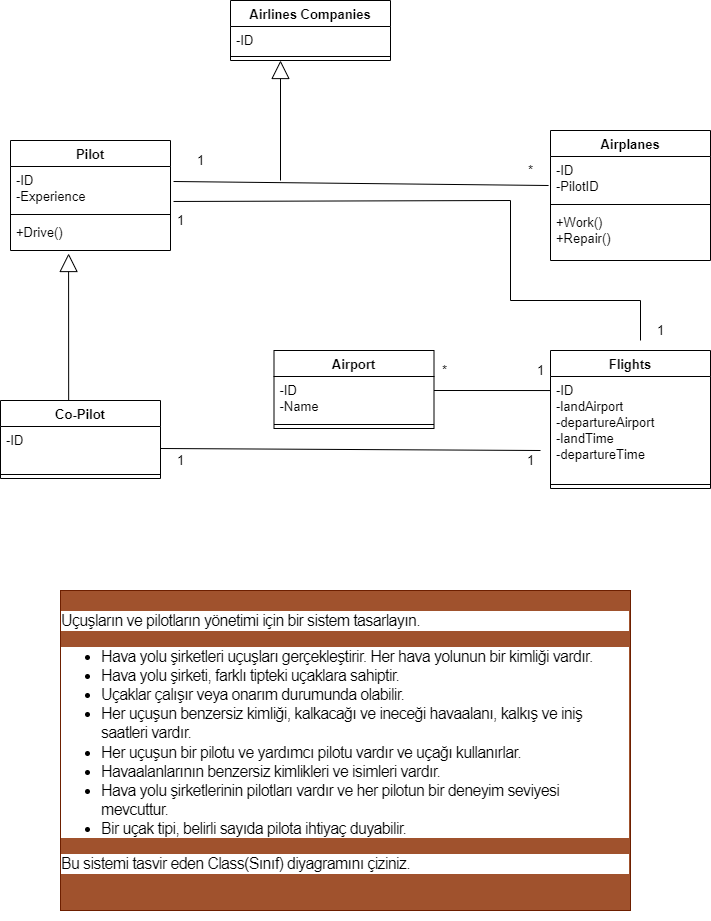

The diagram above was exported from draw.io. Its source (the exported page's mxGraphModel, read from the mxfile embedded in the PNG):
<mxGraphModel dx="868" dy="482" grid="1" gridSize="10" guides="1" tooltips="1" connect="1" arrows="1" fold="1" page="1" pageScale="1" pageWidth="827" pageHeight="1169" math="0" shadow="0">
  <root>
    <mxCell id="0" />
    <mxCell id="1" parent="0" />
    <mxCell id="dgI_l1hqSjVul7IHtZho-5" value="Airlines Companies" style="swimlane;fontStyle=1;align=center;verticalAlign=top;childLayout=stackLayout;horizontal=1;startSize=26;horizontalStack=0;resizeParent=1;resizeParentMax=0;resizeLast=0;collapsible=1;marginBottom=0;fontSize=13;" vertex="1" parent="1">
      <mxGeometry x="290" y="80" width="160" height="60" as="geometry" />
    </mxCell>
    <mxCell id="dgI_l1hqSjVul7IHtZho-6" value="-ID" style="text;strokeColor=none;fillColor=none;align=left;verticalAlign=top;spacingLeft=4;spacingRight=4;overflow=hidden;rotatable=0;points=[[0,0.5],[1,0.5]];portConstraint=eastwest;fontSize=13;" vertex="1" parent="dgI_l1hqSjVul7IHtZho-5">
      <mxGeometry y="26" width="160" height="26" as="geometry" />
    </mxCell>
    <mxCell id="dgI_l1hqSjVul7IHtZho-7" value="" style="line;strokeWidth=1;fillColor=none;align=left;verticalAlign=middle;spacingTop=-1;spacingLeft=3;spacingRight=3;rotatable=0;labelPosition=right;points=[];portConstraint=eastwest;fontSize=13;" vertex="1" parent="dgI_l1hqSjVul7IHtZho-5">
      <mxGeometry y="52" width="160" height="8" as="geometry" />
    </mxCell>
    <mxCell id="dgI_l1hqSjVul7IHtZho-9" value="Airplanes" style="swimlane;fontStyle=1;align=center;verticalAlign=top;childLayout=stackLayout;horizontal=1;startSize=26;horizontalStack=0;resizeParent=1;resizeParentMax=0;resizeLast=0;collapsible=1;marginBottom=0;fontSize=13;" vertex="1" parent="1">
      <mxGeometry x="610" y="210" width="160" height="130" as="geometry" />
    </mxCell>
    <mxCell id="dgI_l1hqSjVul7IHtZho-10" value="-ID&#10;-PilotID" style="text;strokeColor=none;fillColor=none;align=left;verticalAlign=top;spacingLeft=4;spacingRight=4;overflow=hidden;rotatable=0;points=[[0,0.5],[1,0.5]];portConstraint=eastwest;fontSize=13;" vertex="1" parent="dgI_l1hqSjVul7IHtZho-9">
      <mxGeometry y="26" width="160" height="44" as="geometry" />
    </mxCell>
    <mxCell id="dgI_l1hqSjVul7IHtZho-11" value="" style="line;strokeWidth=1;fillColor=none;align=left;verticalAlign=middle;spacingTop=-1;spacingLeft=3;spacingRight=3;rotatable=0;labelPosition=right;points=[];portConstraint=eastwest;fontSize=13;" vertex="1" parent="dgI_l1hqSjVul7IHtZho-9">
      <mxGeometry y="70" width="160" height="8" as="geometry" />
    </mxCell>
    <mxCell id="dgI_l1hqSjVul7IHtZho-12" value="+Work()&#10;+Repair()" style="text;strokeColor=none;fillColor=none;align=left;verticalAlign=top;spacingLeft=4;spacingRight=4;overflow=hidden;rotatable=0;points=[[0,0.5],[1,0.5]];portConstraint=eastwest;fontSize=13;" vertex="1" parent="dgI_l1hqSjVul7IHtZho-9">
      <mxGeometry y="78" width="160" height="52" as="geometry" />
    </mxCell>
    <mxCell id="dgI_l1hqSjVul7IHtZho-17" value="Pilot" style="swimlane;fontStyle=1;align=center;verticalAlign=top;childLayout=stackLayout;horizontal=1;startSize=26;horizontalStack=0;resizeParent=1;resizeParentMax=0;resizeLast=0;collapsible=1;marginBottom=0;fontSize=13;" vertex="1" parent="1">
      <mxGeometry x="70" y="220" width="160" height="110" as="geometry" />
    </mxCell>
    <mxCell id="dgI_l1hqSjVul7IHtZho-18" value="-ID&#10;-Experience" style="text;strokeColor=none;fillColor=none;align=left;verticalAlign=top;spacingLeft=4;spacingRight=4;overflow=hidden;rotatable=0;points=[[0,0.5],[1,0.5]];portConstraint=eastwest;fontSize=13;" vertex="1" parent="dgI_l1hqSjVul7IHtZho-17">
      <mxGeometry y="26" width="160" height="44" as="geometry" />
    </mxCell>
    <mxCell id="dgI_l1hqSjVul7IHtZho-19" value="" style="line;strokeWidth=1;fillColor=none;align=left;verticalAlign=middle;spacingTop=-1;spacingLeft=3;spacingRight=3;rotatable=0;labelPosition=right;points=[];portConstraint=eastwest;fontSize=13;" vertex="1" parent="dgI_l1hqSjVul7IHtZho-17">
      <mxGeometry y="70" width="160" height="8" as="geometry" />
    </mxCell>
    <mxCell id="dgI_l1hqSjVul7IHtZho-20" value="+Drive()" style="text;strokeColor=none;fillColor=none;align=left;verticalAlign=top;spacingLeft=4;spacingRight=4;overflow=hidden;rotatable=0;points=[[0,0.5],[1,0.5]];portConstraint=eastwest;fontSize=13;" vertex="1" parent="dgI_l1hqSjVul7IHtZho-17">
      <mxGeometry y="78" width="160" height="32" as="geometry" />
    </mxCell>
    <mxCell id="dgI_l1hqSjVul7IHtZho-21" value="Co-Pilot" style="swimlane;fontStyle=1;align=center;verticalAlign=top;childLayout=stackLayout;horizontal=1;startSize=26;horizontalStack=0;resizeParent=1;resizeParentMax=0;resizeLast=0;collapsible=1;marginBottom=0;fontSize=13;" vertex="1" parent="1">
      <mxGeometry x="60" y="480" width="160" height="78" as="geometry" />
    </mxCell>
    <mxCell id="dgI_l1hqSjVul7IHtZho-22" value="-ID&#10;" style="text;strokeColor=none;fillColor=none;align=left;verticalAlign=top;spacingLeft=4;spacingRight=4;overflow=hidden;rotatable=0;points=[[0,0.5],[1,0.5]];portConstraint=eastwest;fontSize=13;" vertex="1" parent="dgI_l1hqSjVul7IHtZho-21">
      <mxGeometry y="26" width="160" height="44" as="geometry" />
    </mxCell>
    <mxCell id="dgI_l1hqSjVul7IHtZho-23" value="" style="line;strokeWidth=1;fillColor=none;align=left;verticalAlign=middle;spacingTop=-1;spacingLeft=3;spacingRight=3;rotatable=0;labelPosition=right;points=[];portConstraint=eastwest;fontSize=13;" vertex="1" parent="dgI_l1hqSjVul7IHtZho-21">
      <mxGeometry y="70" width="160" height="8" as="geometry" />
    </mxCell>
    <mxCell id="dgI_l1hqSjVul7IHtZho-25" value="Airport" style="swimlane;fontStyle=1;align=center;verticalAlign=top;childLayout=stackLayout;horizontal=1;startSize=26;horizontalStack=0;resizeParent=1;resizeParentMax=0;resizeLast=0;collapsible=1;marginBottom=0;fontSize=13;" vertex="1" parent="1">
      <mxGeometry x="333.5" y="430" width="160" height="78" as="geometry" />
    </mxCell>
    <mxCell id="dgI_l1hqSjVul7IHtZho-26" value="-ID&#10;-Name" style="text;strokeColor=none;fillColor=none;align=left;verticalAlign=top;spacingLeft=4;spacingRight=4;overflow=hidden;rotatable=0;points=[[0,0.5],[1,0.5]];portConstraint=eastwest;fontSize=13;" vertex="1" parent="dgI_l1hqSjVul7IHtZho-25">
      <mxGeometry y="26" width="160" height="44" as="geometry" />
    </mxCell>
    <mxCell id="dgI_l1hqSjVul7IHtZho-27" value="" style="line;strokeWidth=1;fillColor=none;align=left;verticalAlign=middle;spacingTop=-1;spacingLeft=3;spacingRight=3;rotatable=0;labelPosition=right;points=[];portConstraint=eastwest;fontSize=13;" vertex="1" parent="dgI_l1hqSjVul7IHtZho-25">
      <mxGeometry y="70" width="160" height="8" as="geometry" />
    </mxCell>
    <mxCell id="dgI_l1hqSjVul7IHtZho-29" value="Flights" style="swimlane;fontStyle=1;align=center;verticalAlign=top;childLayout=stackLayout;horizontal=1;startSize=26;horizontalStack=0;resizeParent=1;resizeParentMax=0;resizeLast=0;collapsible=1;marginBottom=0;fontSize=13;" vertex="1" parent="1">
      <mxGeometry x="610" y="430" width="160" height="138" as="geometry" />
    </mxCell>
    <mxCell id="dgI_l1hqSjVul7IHtZho-30" value="-ID&#10;-landAirport&#10;-departureAirport&#10;-landTime&#10;-departureTime" style="text;strokeColor=none;fillColor=none;align=left;verticalAlign=top;spacingLeft=4;spacingRight=4;overflow=hidden;rotatable=0;points=[[0,0.5],[1,0.5]];portConstraint=eastwest;fontSize=13;" vertex="1" parent="dgI_l1hqSjVul7IHtZho-29">
      <mxGeometry y="26" width="160" height="104" as="geometry" />
    </mxCell>
    <mxCell id="dgI_l1hqSjVul7IHtZho-31" value="" style="line;strokeWidth=1;fillColor=none;align=left;verticalAlign=middle;spacingTop=-1;spacingLeft=3;spacingRight=3;rotatable=0;labelPosition=right;points=[];portConstraint=eastwest;fontSize=13;" vertex="1" parent="dgI_l1hqSjVul7IHtZho-29">
      <mxGeometry y="130" width="160" height="8" as="geometry" />
    </mxCell>
    <mxCell id="dgI_l1hqSjVul7IHtZho-33" value="" style="endArrow=none;html=1;rounded=0;fontSize=13;exitX=1.019;exitY=0.341;exitDx=0;exitDy=0;exitPerimeter=0;entryX=-0.012;entryY=0.659;entryDx=0;entryDy=0;entryPerimeter=0;" edge="1" parent="1" source="dgI_l1hqSjVul7IHtZho-18" target="dgI_l1hqSjVul7IHtZho-10">
      <mxGeometry width="50" height="50" relative="1" as="geometry">
        <mxPoint x="180" y="190" as="sourcePoint" />
        <mxPoint x="600" y="260" as="targetPoint" />
      </mxGeometry>
    </mxCell>
    <mxCell id="dgI_l1hqSjVul7IHtZho-34" value="1" style="text;html=1;resizable=0;autosize=1;align=center;verticalAlign=middle;points=[];fillColor=none;strokeColor=none;rounded=0;fontSize=13;" vertex="1" parent="1">
      <mxGeometry x="250" y="230" width="20" height="20" as="geometry" />
    </mxCell>
    <mxCell id="dgI_l1hqSjVul7IHtZho-35" value="*" style="text;html=1;resizable=0;autosize=1;align=center;verticalAlign=middle;points=[];fillColor=none;strokeColor=none;rounded=0;fontSize=13;" vertex="1" parent="1">
      <mxGeometry x="580" y="240" width="20" height="20" as="geometry" />
    </mxCell>
    <mxCell id="dgI_l1hqSjVul7IHtZho-36" value="" style="endArrow=block;endSize=16;endFill=0;html=1;rounded=0;fontSize=13;" edge="1" parent="1">
      <mxGeometry width="160" relative="1" as="geometry">
        <mxPoint x="340" y="260" as="sourcePoint" />
        <mxPoint x="340" y="140" as="targetPoint" />
      </mxGeometry>
    </mxCell>
    <mxCell id="dgI_l1hqSjVul7IHtZho-37" value="" style="endArrow=block;endSize=16;endFill=0;html=1;rounded=0;fontSize=13;entryX=0.363;entryY=1.094;entryDx=0;entryDy=0;entryPerimeter=0;exitX=0.426;exitY=0;exitDx=0;exitDy=0;exitPerimeter=0;" edge="1" parent="1" source="dgI_l1hqSjVul7IHtZho-21" target="dgI_l1hqSjVul7IHtZho-20">
      <mxGeometry width="160" relative="1" as="geometry">
        <mxPoint x="130" y="420" as="sourcePoint" />
        <mxPoint x="290" y="420" as="targetPoint" />
      </mxGeometry>
    </mxCell>
    <mxCell id="dgI_l1hqSjVul7IHtZho-38" value="" style="endArrow=none;html=1;rounded=0;fontSize=13;exitX=1.019;exitY=0.795;exitDx=0;exitDy=0;exitPerimeter=0;" edge="1" parent="1" source="dgI_l1hqSjVul7IHtZho-18">
      <mxGeometry width="50" height="50" relative="1" as="geometry">
        <mxPoint x="390" y="350" as="sourcePoint" />
        <mxPoint x="700" y="420" as="targetPoint" />
        <Array as="points">
          <mxPoint x="570" y="280" />
          <mxPoint x="570" y="380" />
          <mxPoint x="700" y="380" />
        </Array>
      </mxGeometry>
    </mxCell>
    <mxCell id="dgI_l1hqSjVul7IHtZho-39" value="1" style="text;html=1;resizable=0;autosize=1;align=center;verticalAlign=middle;points=[];fillColor=none;strokeColor=none;rounded=0;fontSize=13;" vertex="1" parent="1">
      <mxGeometry x="230" y="290" width="20" height="20" as="geometry" />
    </mxCell>
    <mxCell id="dgI_l1hqSjVul7IHtZho-40" value="1" style="text;html=1;resizable=0;autosize=1;align=center;verticalAlign=middle;points=[];fillColor=none;strokeColor=none;rounded=0;fontSize=13;" vertex="1" parent="1">
      <mxGeometry x="710" y="400" width="20" height="20" as="geometry" />
    </mxCell>
    <mxCell id="dgI_l1hqSjVul7IHtZho-41" value="" style="endArrow=none;html=1;rounded=0;fontSize=13;entryX=0;entryY=0.135;entryDx=0;entryDy=0;entryPerimeter=0;" edge="1" parent="1" target="dgI_l1hqSjVul7IHtZho-30">
      <mxGeometry width="50" height="50" relative="1" as="geometry">
        <mxPoint x="493.5" y="470" as="sourcePoint" />
        <mxPoint x="543.5" y="420" as="targetPoint" />
      </mxGeometry>
    </mxCell>
    <mxCell id="dgI_l1hqSjVul7IHtZho-42" value="*" style="text;html=1;resizable=0;autosize=1;align=center;verticalAlign=middle;points=[];fillColor=none;strokeColor=none;rounded=0;fontSize=13;" vertex="1" parent="1">
      <mxGeometry x="493.5" y="440" width="20" height="20" as="geometry" />
    </mxCell>
    <mxCell id="dgI_l1hqSjVul7IHtZho-43" value="1" style="text;html=1;resizable=0;autosize=1;align=center;verticalAlign=middle;points=[];fillColor=none;strokeColor=none;rounded=0;fontSize=13;" vertex="1" parent="1">
      <mxGeometry x="590" y="440" width="20" height="20" as="geometry" />
    </mxCell>
    <mxCell id="dgI_l1hqSjVul7IHtZho-44" value="" style="endArrow=none;html=1;rounded=0;fontSize=13;exitX=1;exitY=0.5;exitDx=0;exitDy=0;" edge="1" parent="1" source="dgI_l1hqSjVul7IHtZho-22">
      <mxGeometry width="50" height="50" relative="1" as="geometry">
        <mxPoint x="310" y="580" as="sourcePoint" />
        <mxPoint x="600" y="530" as="targetPoint" />
      </mxGeometry>
    </mxCell>
    <mxCell id="dgI_l1hqSjVul7IHtZho-45" value="1" style="text;html=1;resizable=0;autosize=1;align=center;verticalAlign=middle;points=[];fillColor=none;strokeColor=none;rounded=0;fontSize=13;" vertex="1" parent="1">
      <mxGeometry x="230" y="530" width="20" height="20" as="geometry" />
    </mxCell>
    <mxCell id="dgI_l1hqSjVul7IHtZho-46" value="1" style="text;html=1;resizable=0;autosize=1;align=center;verticalAlign=middle;points=[];fillColor=none;strokeColor=none;rounded=0;fontSize=13;" vertex="1" parent="1">
      <mxGeometry x="580" y="530" width="20" height="20" as="geometry" />
    </mxCell>
    <mxCell id="dgI_l1hqSjVul7IHtZho-52" value="&#10;&#10;&lt;p style=&quot;box-sizing: border-box; margin-top: 0px; margin-bottom: 1rem; color: rgb(0, 0, 0); font-family: nunito, sans-serif; font-size: 16px; font-style: normal; font-weight: 400; letter-spacing: -0.64px; text-align: left; text-indent: 0px; text-transform: none; word-spacing: 0px; background-color: rgb(255, 255, 255);&quot;&gt;Uçuşların ve pilotların yönetimi için bir sistem tasarlayın.&lt;/p&gt;&lt;ul style=&quot;box-sizing: border-box; margin-top: 0px; margin-bottom: 1rem; color: rgb(0, 0, 0); font-family: nunito, sans-serif; font-size: 16px; font-style: normal; font-weight: 400; letter-spacing: -0.64px; text-align: left; text-indent: 0px; text-transform: none; word-spacing: 0px; background-color: rgb(255, 255, 255);&quot;&gt;&lt;li style=&quot;box-sizing: border-box&quot;&gt;Hava yolu şirketleri uçuşları gerçekleştirir. Her hava yolunun bir kimliği vardır.&lt;/li&gt;&lt;li style=&quot;box-sizing: border-box&quot;&gt;Hava yolu şirketi, farklı tipteki uçaklara sahiptir.&lt;/li&gt;&lt;li style=&quot;box-sizing: border-box&quot;&gt;Uçaklar çalışır veya onarım durumunda olabilir.&lt;/li&gt;&lt;li style=&quot;box-sizing: border-box&quot;&gt;Her uçuşun benzersiz kimliği, kalkacağı ve ineceği havaalanı, kalkış ve iniş saatleri vardır.&lt;/li&gt;&lt;li style=&quot;box-sizing: border-box&quot;&gt;Her uçuşun bir pilotu ve yardımcı pilotu vardır ve uçağı kullanırlar.&lt;/li&gt;&lt;li style=&quot;box-sizing: border-box&quot;&gt;Havaalanlarının benzersiz kimlikleri ve isimleri vardır.&lt;/li&gt;&lt;li style=&quot;box-sizing: border-box&quot;&gt;Hava yolu şirketlerinin pilotları vardır ve her pilotun bir deneyim seviyesi mevcuttur.&lt;/li&gt;&lt;li style=&quot;box-sizing: border-box&quot;&gt;Bir uçak tipi, belirli sayıda pilota ihtiyaç duyabilir.&lt;/li&gt;&lt;/ul&gt;&lt;p style=&quot;box-sizing: border-box; margin-top: 0px; margin-bottom: 1rem; color: rgb(0, 0, 0); font-family: nunito, sans-serif; font-size: 16px; font-style: normal; font-weight: 400; letter-spacing: -0.64px; text-align: left; text-indent: 0px; text-transform: none; word-spacing: 0px; background-color: rgb(255, 255, 255);&quot;&gt;Bu sistemi tasvir eden Class(Sınıf) diyagramını çiziniz.&lt;/p&gt;&#10;&#10;" style="text;html=1;strokeColor=#6D1F00;fillColor=#a0522d;align=center;verticalAlign=middle;whiteSpace=wrap;rounded=0;fontSize=13;fontColor=#ffffff;" vertex="1" parent="1">
      <mxGeometry x="120" y="670" width="570" height="320" as="geometry" />
    </mxCell>
  </root>
</mxGraphModel>